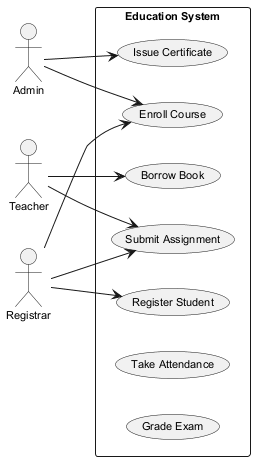

The diagram above was rendered by PlantUML. Its source (embedded in the PNG):
@startuml
skinparam defaultFontSize 11
left to right direction
actor "Admin" as Admin
actor "Teacher" as Teacher
actor "Registrar" as Registrar
rectangle "Education System" {
  usecase "Enroll Course" as UC_EnrollCourse
  usecase "Register Student" as UC_RegisterStudent
  usecase "Submit Assignment" as UC_SubmitAssignment
  usecase "Borrow Book" as UC_BorrowBook
  usecase "Issue Certificate" as UC_IssueCertificate
  usecase "Take Attendance" as UC_TakeAttendance
  usecase "Grade Exam" as UC_GradeExam
}
Admin --> UC_IssueCertificate
Admin --> UC_EnrollCourse
Teacher --> UC_BorrowBook
Teacher --> UC_SubmitAssignment
Registrar --> UC_SubmitAssignment
Registrar --> UC_RegisterStudent
Registrar --> UC_EnrollCourse
@enduml